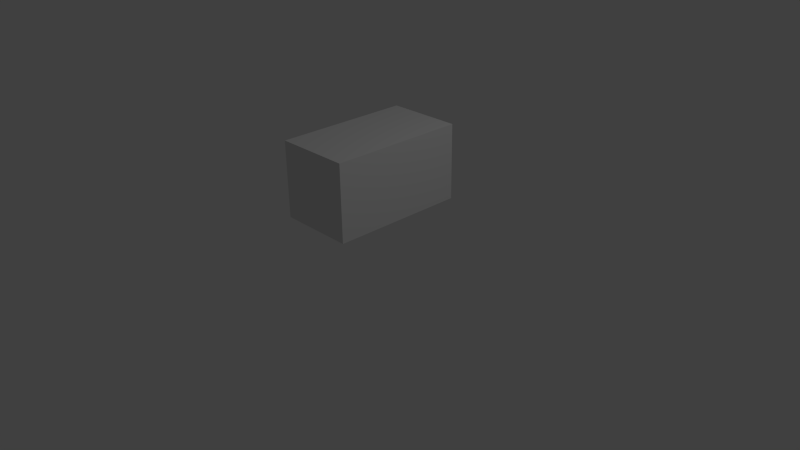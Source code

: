 # Source: Pickup.blend  (saved by Blender 2.75.0; exported with 4.5.12 LTS)
import bpy
from mathutils import Matrix  # noqa: F401  (used for matrix-valued properties, if any)

bpy.ops.wm.read_factory_settings(use_empty=True)
scene = bpy.context.scene
scene.name = 'Scene'

# ---- collections
col_collection_1 = bpy.data.collections.new('Collection 1'); scene.collection.children.link(col_collection_1)

# ---- materials (node trees are filled in below, after node groups)
mat_material = bpy.data.materials.new('Material')
mat_material.alpha_threshold = 0.0
mat_material.use_transparent_shadow = False
mat_material.preview_render_type = 'CUBE'
mat_material.roughness = 0.5
mat_material.line_color = (0.0, 0.0, 0.0, 1.0)

# ---- material node trees

# ---- world
world_world = bpy.data.worlds.new('World'); scene.world = world_world
world_world.color = (0.05088, 0.05088, 0.05088)
world_world.use_sun_shadow = False
world_world.sun_shadow_jitter_overblur = 0.0
world_world.cycles.sampling_method = 'MANUAL'
world_world.cycles.sample_map_resolution = 256

# ---- cameras
cam_camera = bpy.data.cameras.new('Camera')
cam_camera.clip_end = 100.0
cam_camera.lens = 35.0
cam_camera.sensor_width = 32.0
cam_camera.sensor_height = 18.0
cam_camera.ortho_scale = 7.314
cam_camera.dof.focus_distance = 0.0
cam_camera.dof.aperture_fstop = 128.0

# ---- lights
light_lamp = bpy.data.lights.new('Lamp', 'POINT')
light_lamp.transmission_factor = 0.0
light_lamp.cutoff_distance = 30.0
light_lamp.energy = 100.0
light_lamp.shadow_buffer_clip_start = 1.001
light_lamp.shadow_soft_size = 0.1
light_lamp.shadow_maximum_resolution = 0.006
light_lamp.use_absolute_resolution = True
light_lamp.cycles.use_multiple_importance_sampling = False

# ---- meshes
me_cube = bpy.data.meshes.new('Cube')
me_cube.from_pydata([(1.0, 1.0, -1.0), (1.0, -1.0, -1.0), (-1.0, -1.0, -1.0), (-1.0, 1.0, -1.0), (1.0, 1.0, 1.0), (1.0, -1.0, 1.0), (-1.0, -1.0, 1.0), (-1.0, 1.0, 1.0)], [], [(0, 1, 2, 3), (4, 7, 6, 5), (0, 4, 5, 1), (1, 5, 6, 2), (2, 6, 7, 3), (4, 0, 3, 7)])
_uv = me_cube.uv_layers.new(name='UVMap')
_uv.uv.foreach_set('vector', [0.8749, 0.1244, 0.1235, 0.1236, 0.2557, 0.2518, 0.7488, 0.2532, 0.8707, 0.8709, 0.749, 0.3686, 0.2552, 0.3707, 0.1251, 0.8714, 0.8749, 0.1244, 0.8707, 0.8709, 0.1251, 0.8714, 0.1235, 0.1236, 0.1235, 0.1236, 0.1251, 0.8714, 0.2552, 0.3707, 0.2557, 0.2518, 0.2557, 0.2518, 0.2552, 0.3707, 0.749, 0.3686, 0.7488, 0.2532, 0.8707, 0.8709, 0.8749, 0.1244, 0.7488, 0.2532, 0.749, 0.3686])
me_cube.materials.append(mat_material)
me_cube.use_remesh_preserve_volume = False
me_cube.use_remesh_preserve_attributes = False
me_cube.use_mirror_vertex_groups = False
me_cube.update()

# ---- objects
ob_cube = bpy.data.objects.new('Cube', me_cube)
ob_lamp = bpy.data.objects.new('Lamp', light_lamp)
ob_camera = bpy.data.objects.new('Camera', cam_camera)

# ---- transforms, parenting, visibility, modifiers, constraints
ob_cube.location = (0.0, 0.0, 1.164)
ob_cube.scale = (0.5, 0.9, 0.5)
ob_cube.lock_rotations_4d = False
ob_cube.empty_display_type = 'ARROWS'
ob_cube.lineart.crease_threshold = 0.0
ob_lamp.location = (4.076, 1.005, 5.904)
ob_lamp.rotation_euler = (0.6503, 0.05522, 1.866)
ob_lamp.lock_rotations_4d = False
ob_lamp.empty_display_type = 'ARROWS'
ob_lamp.color = (0.0, 0.0, 0.0, 0.0)
ob_lamp.lineart.crease_threshold = 0.0
ob_camera.location = (7.481, -6.508, 5.344)
ob_camera.rotation_euler = (1.109, 0.01082, 0.8149)
ob_camera.lock_rotations_4d = False
ob_camera.empty_display_type = 'ARROWS'
ob_camera.color = (0.0, 0.0, 0.0, 0.0)
ob_camera.display_type = 'WIRE'
ob_camera.lineart.crease_threshold = 0.0

# ---- collection membership
col_collection_1.objects.link(ob_cube)
col_collection_1.objects.link(ob_lamp)
col_collection_1.objects.link(ob_camera)

# ---- scene / render settings (as saved in the file)
scene.camera = ob_camera
scene.frame_start = 1; scene.frame_end = 60; scene.frame_set(1)
scene.render.engine = 'BLENDER_EEVEE_NEXT'
scene.render.resolution_percentage = 50
scene.render.dither_intensity = 0.0
scene.cycles.use_denoising = False
scene.cycles.samples = 10
scene.cycles.sampling_pattern = 'TABULATED_SOBOL'
scene.cycles.light_sampling_threshold = 0.0
scene.cycles.use_adaptive_sampling = False
scene.cycles.use_light_tree = False
scene.cycles.blur_glossy = 0.0
scene.cycles.pixel_filter_type = 'GAUSSIAN'
scene.cycles.sample_clamp_indirect = 0.0
scene.view_settings.view_transform = 'Standard'
bpy.context.view_layer.update()
